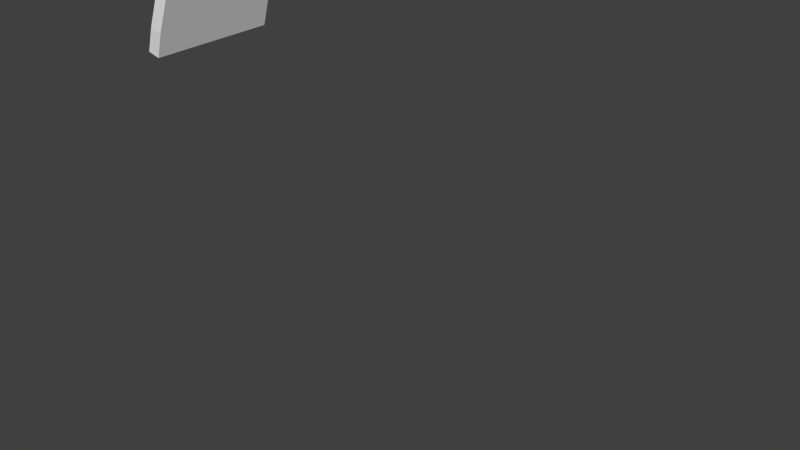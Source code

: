 # Source: leg.blend  (saved by Blender 2.75.0; exported with 4.5.12 LTS)
import bpy
from mathutils import Matrix  # noqa: F401  (used for matrix-valued properties, if any)

bpy.ops.wm.read_factory_settings(use_empty=True)
scene = bpy.context.scene
scene.name = 'Scene'

# ---- collections
col_collection_1 = bpy.data.collections.new('Collection 1'); scene.collection.children.link(col_collection_1)

# ---- materials (node trees are filled in below, after node groups)
mat_blinn9sg = bpy.data.materials.new('blinn9SG')
mat_blinn9sg.alpha_threshold = 0.0
mat_blinn9sg.use_transparent_shadow = False
mat_blinn9sg.diffuse_color = (0.6392, 0.3176, 0.01961, 1.0)
mat_blinn9sg.roughness = 0.5
mat_blinn6sg = bpy.data.materials.new('blinn6SG')
mat_blinn6sg.alpha_threshold = 0.0
mat_blinn6sg.use_transparent_shadow = False
mat_blinn6sg.diffuse_color = (0.04706, 0.04706, 0.04706, 1.0)
mat_blinn6sg.roughness = 0.5
mat_initialshadinggr = bpy.data.materials.new('initialShadingGr')
mat_initialshadinggr.alpha_threshold = 0.0
mat_initialshadinggr.use_transparent_shadow = False
mat_initialshadinggr.diffuse_color = (0.498, 0.498, 0.498, 1.0)
mat_initialshadinggr.roughness = 0.5
mat_blinn4sg = bpy.data.materials.new('blinn4SG')
mat_blinn4sg.alpha_threshold = 0.0
mat_blinn4sg.use_transparent_shadow = False
mat_blinn4sg.diffuse_color = (0.749, 0.749, 0.749, 1.0)
mat_blinn4sg.roughness = 0.5
mat_blinn1sg = bpy.data.materials.new('blinn1SG')
mat_blinn1sg.alpha_threshold = 0.0
mat_blinn1sg.use_transparent_shadow = False
mat_blinn1sg.diffuse_color = (0.7686, 0.5294, 0.05882, 1.0)
mat_blinn1sg.roughness = 0.5

# ---- material node trees

# ---- world
world_world = bpy.data.worlds.new('World'); scene.world = world_world
world_world.color = (0.05088, 0.05088, 0.05088)
world_world.use_sun_shadow = False
world_world.sun_shadow_jitter_overblur = 0.0
world_world.cycles.sampling_method = 'MANUAL'
world_world.cycles.sample_map_resolution = 256

# ---- meshes
me_cube_003 = bpy.data.meshes.new('Cube.003')
me_cube_003.from_pydata([(61.0, -3.811, -2.972), (62.21, -1.081, -1.437), (61.0, 3.811, -2.972), (62.21, 1.081, -1.437), (68.62, -3.811, -2.972), (67.41, -1.081, -1.437), (68.62, 3.811, -2.972), (67.41, 1.081, -1.437), (62.21, 2.805, -1.437), (67.41, 2.805, -1.437), (68.62, 6.965, -2.972), (61.0, 6.965, -2.972), (67.41, -2.805, -1.437), (62.21, -2.805, -1.437), (61.0, -6.965, -2.972), (68.62, -6.965, -2.972), (62.21, 1.081, 1.238), (67.41, 1.081, 1.238), (67.41, -1.081, 1.238), (62.21, -1.081, 1.238), (67.41, 2.805, 1.238), (62.21, 2.805, 1.238), (62.21, -2.805, 1.238), (67.41, -2.805, 1.238), (49.48, 2.284, -3.093), (49.48, 2.284, -3.093), (50.86, 6.853, -3.158), (53.59, 10.77, -3.219), (55.37, 12.36, -3.247), (59.58, 14.62, -3.291), (64.28, 15.46, -3.317), (69.01, 14.82, -3.325), (73.3, 12.74, -3.311), (76.75, 9.439, -3.279), (79.01, 5.234, -3.231), (79.85, 0.5377, -3.171), (79.72, -1.852, -3.139), (78.34, -6.42, -3.074), (75.61, -10.34, -3.013), (71.81, -13.22, -2.962), (69.62, -14.19, -2.942), (64.92, -15.03, -2.915), (60.19, -14.38, -2.908), (55.89, -12.31, -2.921), (52.45, -9.006, -2.953), (50.19, -4.801, -3.001), (49.35, -0.1049, -3.061), (49.53, 2.271, -3.619), (55.4, 12.32, -3.772), (59.59, 14.57, -3.816), (64.28, 15.41, -3.843), (68.99, 14.77, -3.85), (73.28, 12.7, -3.837), (76.71, 9.404, -3.805), (78.96, 5.211, -3.757), (79.8, 0.5297, -3.697), (79.67, -1.852, -3.665), (79.16, -4.183, -3.633), (78.29, -6.407, -3.6), (77.09, -8.467, -3.569), (75.58, -10.31, -3.539), (60.2, -14.35, -3.434), (55.92, -12.28, -3.448), (52.48, -8.985, -3.48), (50.23, -4.793, -3.528), (49.63, -2.485, -3.556), (49.39, -0.1109, -3.587), (49.67, 2.245, -4.142), (50.17, 4.555, -4.175), (51.03, 6.757, -4.207), (52.22, 8.798, -4.238), (53.72, 10.63, -4.267), (55.48, 12.2, -4.294), (76.6, 9.312, -4.326), (78.83, 5.158, -4.279), (76.97, -8.393, -4.092), (75.47, -10.22, -4.063), (73.71, -11.8, -4.036), (71.72, -13.07, -4.013), (69.55, -14.02, -3.993), (64.91, -14.86, -3.966), (60.24, -14.22, -3.959), (49.9, 2.207, -4.659), (49.9, 2.207, -4.659), (50.39, 4.48, -4.691), (52.41, 8.658, -4.753), (55.62, 12.01, -4.808), (59.71, 14.2, -4.851), (64.28, 15.02, -4.877), (68.88, 14.39, -4.884), (73.06, 12.37, -4.871), (76.41, 9.163, -4.84), (77.67, 7.205, -4.818), (78.6, 5.075, -4.793), (79.19, 2.824, -4.765), (79.43, 0.508, -4.735), (79.29, -1.815, -4.704), (78.8, -4.089, -4.672), (77.95, -6.257, -4.641), (76.78, -8.267, -4.61), (75.3, -10.07, -4.581), (73.57, -11.62, -4.555), (71.61, -12.87, -4.532), (69.48, -13.81, -4.512), (60.31, -14.0, -4.479), (56.13, -11.98, -4.492), (54.33, -10.51, -4.505), (52.78, -8.772, -4.523), (51.52, -6.814, -4.545), (50.58, -4.683, -4.57), (49.99, -2.432, -4.598), (50.7, 4.38, -5.197), (51.53, 6.5, -5.228), (52.68, 8.466, -5.258), (55.82, 11.74, -5.312), (57.73, 12.97, -5.335), (70.91, 13.25, -5.383), (72.87, 12.1, -5.374), (76.15, 8.96, -5.343), (77.38, 7.045, -5.322), (77.66, -6.123, -5.148), (76.51, -8.088, -5.118), (75.07, -9.85, -5.09), (73.37, -11.36, -5.064), (71.45, -12.59, -5.042), (69.37, -13.51, -5.022), (67.16, -14.09, -5.007), (64.9, -14.31, -4.997), (62.63, -14.18, -4.991), (60.4, -13.7, -4.99), (56.31, -11.72, -5.003), (54.55, -10.28, -5.016), (50.63, 2.093, -5.661), (50.63, 2.093, -5.661), (51.9, 6.314, -5.721), (53.01, 8.223, -5.75), (56.07, 11.41, -5.803), (57.93, 12.6, -5.825), (59.95, 13.49, -5.843), (64.29, 14.27, -5.868), (68.66, 13.67, -5.875), (70.72, 12.87, -5.871), (72.63, 11.75, -5.863), (75.82, 8.703, -5.833), (77.01, 6.842, -5.812), (78.46, 2.679, -5.762), (78.56, -1.728, -5.704), (77.28, -5.949, -5.643), (71.25, -12.24, -5.54), (67.09, -13.69, -5.507), (60.52, -13.31, -5.49), (56.55, -11.39, -5.502), (54.84, -9.989, -5.515), (52.17, -6.478, -5.552), (50.72, -2.315, -5.603), (53.43, 7.93, -6.226), (70.5, 12.41, -6.343), (72.35, 11.34, -6.334), (75.42, 8.393, -6.306), (76.57, 6.599, -6.286), (75.75, -7.578, -6.095), (72.81, -10.65, -6.044), (71.01, -11.8, -6.023), (62.75, -13.29, -5.976), (60.66, -12.83, -5.975), (56.83, -10.98, -5.986), (55.18, -9.633, -5.999), (51.7, 1.933, -6.6), (51.7, 1.933, -6.6), (52.87, 5.828, -6.656), (53.9, 7.59, -6.683), (56.72, 10.53, -6.731), (58.44, 11.63, -6.751), (60.31, 12.45, -6.768), (62.28, 12.97, -6.782), (64.31, 13.17, -6.791), (68.35, 12.62, -6.798), (70.25, 11.88, -6.794), (72.01, 10.85, -6.786), (74.95, 8.034, -6.759), (77.39, 2.474, -6.693), (77.48, -1.593, -6.639), (76.3, -5.489, -6.584), (75.27, -7.251, -6.557), (72.45, -10.19, -6.509), (70.74, -11.29, -6.488), (68.87, -12.11, -6.471), (66.89, -12.63, -6.458), (62.82, -12.71, -6.443), (60.83, -12.28, -6.442), (57.16, -10.51, -6.453), (55.59, -9.217, -6.465), (54.23, -7.694, -6.481), (53.12, -5.977, -6.5), (51.78, -2.135, -6.546), (53.47, 5.533, -7.092), (54.45, 7.205, -7.117), (57.12, 9.992, -7.163), (58.75, 11.04, -7.182), (74.42, 7.625, -7.189), (75.46, 5.996, -7.171), (75.7, -5.205, -7.023), (74.72, -6.877, -6.998), (62.53, 11.57, -7.616), (67.94, 11.26, -7.63), (69.63, 10.6, -7.626), (74.81, 5.64, -7.578), (76.0, 2.214, -7.536), (76.18, 0.4029, -7.513), (70.07, -10.06, -7.354), (68.4, -10.79, -7.338), (63.01, -11.33, -7.313), (56.56, -8.213, -7.333), (55.34, -6.854, -7.347), (53.17, -1.897, -7.406), (54.87, 4.846, -7.887), (55.72, 6.307, -7.91), (58.06, 8.743, -7.95), (59.48, 9.657, -7.967), (69.28, 9.864, -8.002), (70.74, 9.01, -7.996), (73.18, 6.675, -7.973), (74.09, 5.251, -7.957), (74.3, -4.539, -7.828), (73.44, -6.0, -7.806), (69.68, -9.35, -7.749), (63.12, -10.53, -7.711), (61.47, -10.17, -7.71), (57.12, -7.631, -7.729), (54.77, 1.492, -8.2), (54.77, 1.492, -8.2), (55.66, 4.459, -8.242), (59.9, 8.878, -8.315), (62.83, 9.897, -8.339), (70.24, 8.283, -8.342), (72.47, 6.138, -8.321), (74.49, 0.3574, -8.251), (73.5, -4.161, -8.188), (54.83, -1.607, -8.159), (60.34, 8.045, -8.632), (68.48, 8.216, -8.661), (69.7, 7.506, -8.656), (71.95, -4.971, -8.498), (71.05, -6.06, -8.48), (63.37, -8.738, -8.419), (58.38, -6.327, -8.434), (60.81, 7.163, -8.914), (68.05, 7.316, -8.94), (71.61, 3.907, -8.907), (70.33, -5.374, -8.78), (68.35, -6.882, -8.753), (63.5, -7.755, -8.725), (70.27, -3.814, -9.057), (69.58, -4.655, -9.044), (59.79, -4.861, -9.008), (59.06, -4.05, -9.017), (69.23, 3.664, -9.374), (69.72, 2.893, -9.365), (69.84, -2.405, -9.295), (69.37, -3.196, -9.283), (59.93, -3.395, -9.249), (59.43, -2.625, -9.257), (61.05, 0.6126, -9.631), (67.41, 2.283, -9.674), (68.11, -0.3529, -9.642), (67.78, -1.419, -9.627), (61.44, -1.553, -9.604), (62.21, 0.452, -9.735), (66.94, -0.195, -9.743), (66.73, -0.9097, -9.733), (63.43, 0.4734, -9.802), (63.5, 0.6484, -9.804), (63.59, 0.8105, -9.807), (63.71, 0.9558, -9.809), (63.85, 1.081, -9.811), (64.01, 1.182, -9.813), (64.18, 1.258, -9.815), (64.36, 1.305, -9.816), (64.55, 1.324, -9.817), (64.74, 1.313, -9.817), (64.92, 1.273, -9.817), (65.1, 1.205, -9.817), (65.26, 1.11, -9.816), (65.41, 0.9915, -9.815), (65.53, 0.8513, -9.814), (65.63, 0.6933, -9.812), (65.71, 0.5214, -9.81), (65.75, 0.3397, -9.808), (65.77, 0.1529, -9.805), (65.76, -0.03456, -9.803), (65.72, -0.218, -9.8), (65.65, -0.393, -9.798), (65.56, -0.5551, -9.795), (65.44, -0.7005, -9.793), (65.3, -0.8254, -9.791), (65.14, -0.9269, -9.789), (64.97, -1.002, -9.787), (64.79, -1.05, -9.786), (64.6, -1.069, -9.785), (64.41, -1.058, -9.785), (64.23, -1.018, -9.785), (64.06, -0.9497, -9.785), (63.89, -0.855, -9.786), (63.75, -0.7361, -9.787), (63.62, -0.5959, -9.788), (63.52, -0.4379, -9.79), (63.45, -0.266, -9.792), (63.4, -0.08435, -9.794), (63.38, 0.1025, -9.797), (64.58, 0.1274, -9.822), (64.58, 0.1274, -9.822), (64.58, 0.1274, -9.822), (64.58, 0.1274, -9.822), (64.58, 0.1274, -9.822), (64.58, 0.1274, -9.822), (64.58, 0.1274, -9.822), (64.58, 0.1274, -9.822), (64.58, 0.1274, -9.822), (64.58, 0.1274, -9.822), (64.58, 0.1274, -9.822), (64.58, 0.1274, -9.822), (64.58, 0.1274, -9.822), (64.58, 0.1274, -9.822), (64.58, 0.1274, -9.822), (64.58, 0.1274, -9.822), (64.58, 0.1274, -9.822), (64.58, 0.1274, -9.822), (64.58, 0.1274, -9.822), (64.58, 0.1274, -9.822), (64.58, 0.1274, -9.822), (64.58, 0.1274, -9.822), (64.58, 0.1274, -9.822), (64.58, 0.1274, -9.822), (64.58, 0.1274, -9.822), (64.58, 0.1274, -9.822), (64.58, 0.1274, -9.822), (64.58, 0.1274, -9.822), (64.58, 0.1274, -9.822), (64.58, 0.1274, -9.822), (64.58, 0.1274, -9.822), (64.58, 0.1274, -9.822), (64.58, 0.1274, -9.822), (64.58, 0.1274, -9.822), (64.58, 0.1274, -9.822), (64.58, 0.1274, -9.822), (64.58, 0.1274, -9.822), (64.58, 0.1274, -9.822), (64.58, 0.1274, -9.822), (64.58, 0.1274, -9.822), (57.48, 13.49, -3.269), (52.22, 8.812, -3.189), (54.48, 11.57, -3.233), (75.03, 11.09, -3.295), (71.16, 13.78, -3.318), (61.93, 15.04, -3.304), (66.64, 15.14, -3.321), (62.56, -14.71, -2.911), (49.41, 1.09, -3.077), (67.27, -14.61, -2.928), (70.72, -13.71, -2.952), (73.71, -11.78, -2.987), (77.88, 7.337, -3.255), (79.43, 2.886, -3.201), (76.97, -8.379, -3.044), (79.78, -0.657, -3.155), (79.03, -4.136, -3.107), (58.04, -13.35, -2.914), (54.17, -10.66, -2.937), (49.77, -2.453, -3.031), (51.32, -6.904, -2.977), (50.17, 4.569, -3.126), (61.0, 0.1409, -2.972), (68.62, 0.3015, -2.972), (62.21, 0.1707, -1.437), (67.41, 0.2803, -1.437), (64.6, 0.2164, -3.116)], [], [(373, 3, 2, 371), (19, 22, 23, 18), (7, 374, 372, 6), (17, 20, 21, 16), (0, 371, 372, 4), (374, 7, 3, 373), (8, 9, 10, 11), (5, 1, 19, 18), (6, 10, 9, 7), (2, 11, 10, 6), (3, 8, 11, 2), (12, 13, 14, 15), (9, 8, 21, 20), (0, 14, 13, 1), (4, 15, 14, 0), (5, 12, 15, 4), (8, 3, 16, 21), (3, 7, 17, 16), (1, 13, 22, 19), (13, 12, 23, 22), (7, 9, 20, 17), (12, 5, 18, 23), (179, 178, 157, 142, 143, 158), (119, 92, 93, 94, 145, 144), (110, 65, 66, 47, 82), (122, 121, 120, 98, 99, 100), (49, 48, 28, 349, 29), (246, 247, 256, 263, 264, 268, 269, 291, 327, 290, 328, 289, 329, 288, 330, 287, 331, 286, 332, 285, 333, 284, 334, 283, 335, 282, 336, 281, 337, 280, 338, 279, 339, 278, 340, 277, 341, 276, 342, 275, 343, 274, 344, 273, 345, 272, 346, 271, 347, 270, 348, 267), (221, 235, 234, 220, 178, 179, 199, 200, 206, 222), (74, 54, 55, 95, 94, 93), (121, 122, 123, 161, 184, 183, 160), (64, 63, 44, 369, 45), (217, 218, 232, 239, 231, 215, 216, 196, 170, 171, 197), (40, 358, 41, 80, 79), (143, 118, 119, 144, 159, 158), (57, 58, 59, 75, 99, 98, 97), (87, 138, 137, 115, 114, 86), (57, 56, 36, 365, 37, 58), (55, 54, 34, 362, 35), (52, 53, 73, 91, 90), (231, 239, 246, 267, 230), (241, 234, 235, 248, 257, 256, 247, 240), (225, 209, 210, 211, 226, 244, 251, 250), (67, 25, 26, 69, 68), (213, 192, 193, 194, 214), (133, 134, 155, 170, 196, 195, 169, 168), (180, 207, 206, 200, 199, 179, 158, 159, 144, 145), (96, 97, 98, 120, 147, 146), (49, 29, 354, 30, 50), (190, 189, 164, 150, 151, 165), (173, 138, 139, 175, 174), (134, 112, 113, 135, 155), (173, 172, 198, 197, 171, 136, 114, 115, 137, 138), (51, 52, 90, 89), (59, 58, 37, 363, 38, 60), (251, 244, 245, 254, 255, 260, 261, 266, 262, 309, 308, 310, 307, 311, 306, 312, 305, 313, 304, 314, 303, 315, 302, 316, 301, 317, 300, 318, 299, 319, 298, 320, 297, 321, 296, 322, 295, 323, 294, 324, 293, 325, 292, 326, 291, 269, 268, 264, 265, 258, 259, 252, 253, 249, 250), (227, 226, 211, 210, 186, 187, 188, 163, 164, 189), (60, 38, 360, 39, 78, 77, 76), (203, 233, 232, 218, 217, 197, 198, 172, 173, 174), (181, 182, 201, 223, 237, 236, 208, 207, 180), (88, 89, 140, 139), (154, 110, 82, 132), (138, 87, 88, 139), (166, 165, 151, 130, 131, 152), (50, 30, 355, 31, 51), (171, 170, 155, 135, 136), (53, 33, 361, 34, 54, 74, 73), (65, 64, 45, 368, 46, 66), (175, 176, 204, 203, 174), (213, 212, 228, 190, 165, 166, 191, 192), (168, 169, 195, 196, 216, 215, 231, 230), (153, 193, 192, 191, 166, 152), (109, 64, 65, 110), (55, 56, 57, 97, 96, 95), (194, 193, 153, 154), (207, 208, 236, 248, 235, 221, 222, 206), (176, 177, 156, 157, 178, 220, 219, 205, 204), (113, 85, 86, 114, 136, 135), (229, 238, 214, 194, 167), (107, 63, 64, 109, 108), (153, 108, 109, 110, 154), (124, 123, 122, 100, 101, 102), (167, 194, 154, 132), (134, 133, 83, 84, 111, 112), (52, 51, 31, 353, 32), (148, 124, 102, 103, 125, 126, 149), (103, 79, 80, 127, 126, 125), (123, 124, 148, 162, 161), (180, 145, 146, 181), (102, 101, 77, 78, 79, 103), (84, 68, 69, 70, 85, 113, 112, 111), (72, 48, 49, 87, 86), (203, 204, 205, 219, 220, 234, 241, 240, 247, 246, 239, 232, 233), (86, 85, 70, 71, 72), (236, 237, 223, 224, 242, 243, 249, 253, 252, 259, 258, 265, 264, 263, 256, 257, 248), (47, 66, 46, 357, 24), (131, 106, 107, 108, 153, 152), (49, 50, 88, 87), (84, 83, 67, 68), (71, 27, 351, 28, 48, 72), (101, 100, 99, 75, 76, 77), (117, 90, 91, 118, 143, 142), (81, 61, 62, 105, 104), (79, 78, 39, 359, 40), (41, 356, 42, 61, 81, 80), (80, 81, 104, 129, 128, 127), (146, 147, 160, 183, 202, 201, 182, 181), (53, 52, 32, 352, 33), (187, 186, 185, 162, 148, 149), (128, 129, 150, 164, 163), (160, 147, 120, 121), (140, 89, 90, 117, 116, 141), (210, 209, 225, 184, 161, 162, 185, 186), (94, 95, 96, 146, 145), (105, 62, 63, 107, 106), (91, 73, 74, 93, 92, 119, 118), (76, 75, 59, 60), (69, 26, 350, 27, 71, 70), (190, 228, 245, 244, 226, 227, 189), (61, 42, 366, 43, 62), (88, 50, 51, 89), (242, 224, 223, 201, 202, 183, 184, 225, 250, 249, 243), (245, 228, 212, 213, 214, 238, 229, 262, 266, 261, 260, 255, 254), (56, 55, 35, 364, 36), (151, 150, 129, 104, 105, 106, 131, 130), (149, 126, 127, 128, 163, 188, 187), (140, 176, 175, 139), (63, 62, 43, 367, 44), (141, 116, 117, 142, 157, 156, 177, 176, 140), (30, 375, 35, 362, 34, 361, 33, 352, 32, 353, 31, 355), (375, 46, 368, 45, 369, 44, 367, 43, 366, 42, 356, 41), (1, 373, 371, 0), (371, 2, 6, 372), (5, 374, 373, 1), (374, 5, 4, 372), (28, 351, 27, 350, 26, 370, 24, 357, 46, 375, 30, 354, 29, 349), (35, 375, 41, 358, 40, 359, 39, 360, 38, 363, 37, 365, 36, 364)])
me_cube_003.polygons.foreach_set('material_index', [0, 0, 0, 0, 0, 0, 0, 0, 0, 0, 0, 0, 0, 0, 0, 0, 0, 0, 0, 0, 0, 0, 5, 5, 5, 5, 5, 5, 5, 5, 5, 5, 5, 5, 5, 5, 5, 5, 5, 5, 5, 5, 5, 5, 5, 5, 5, 5, 5, 5, 5, 5, 5, 5, 5, 5, 5, 5, 5, 5, 5, 5, 5, 5, 5, 5, 5, 5, 5, 5, 5, 5, 5, 5, 5, 5, 5, 5, 5, 5, 5, 5, 5, 5, 5, 5, 5, 5, 5, 5, 5, 5, 5, 5, 5, 5, 5, 5, 5, 5, 5, 5, 5, 5, 5, 5, 5, 5, 5, 5, 5, 5, 5, 5, 5, 5, 5, 5, 5, 5, 5, 5, 5, 5, 5, 5, 5, 5, 5, 5, 5, 0, 0, 0, 0, 5, 5])
_uv = me_cube_003.uv_layers.new(name='UVMap')
_uv.uv.foreach_set('vector', [0.5616, 0.4494, 0.5695, 0.4494, 0.5933, 0.4927, 0.5613, 0.4927, 0.7415, 0.881, 0.7415, 0.8689, 0.7782, 0.8689, 0.7782, 0.881, 0.551, 0.4495, 0.558, 0.4495, 0.5578, 0.4928, 0.5272, 0.4928, 0.7784, 0.8693, 0.7784, 0.8819, 0.7405, 0.8819, 0.7405, 0.8693, -0.0372, 1.606, -0.0372, 1.413, 0.3401, 1.405, 0.3401, 1.606, 0.5116, 0.415, 0.5116, 0.3993, 0.6118, 0.3993, 0.6118, 0.4171, 0.5208, 0.4468, 0.6028, 0.4468, 0.6219, 0.4943, 0.5017, 0.4943, 0.7969, 0.7762, 0.7253, 0.7762, 0.7253, 0.813, 0.7969, 0.813, 0.5272, 0.4928, 0.4997, 0.4928, 0.536, 0.4495, 0.551, 0.4495, -0.0372, 1.233, -0.0372, 1.079, 0.3401, 1.079, 0.3401, 1.233, 0.5695, 0.4494, 0.5845, 0.4494, 0.6208, 0.4927, 0.5933, 0.4927, 0.52, 0.4464, 0.602, 0.4464, 0.6211, 0.4938, 0.5009, 0.4938, 0.7972, 0.7751, 0.7254, 0.7751, 0.7254, 0.812, 0.7972, 0.812, 0.5269, 0.4927, 0.4994, 0.4927, 0.5356, 0.4494, 0.5506, 0.4494, 0.3401, 1.606, 0.3401, 1.76, -0.0372, 1.76, -0.0372, 1.606, 0.5698, 0.4495, 0.5849, 0.4495, 0.6211, 0.4928, 0.5936, 0.4928, 0.7879, 0.7789, 0.7453, 0.7789, 0.7453, 0.8451, 0.7879, 0.8451, 0.7254, 0.7761, 0.7972, 0.7761, 0.7972, 0.813, 0.7254, 0.813, 0.7869, 0.7801, 0.7458, 0.7801, 0.7458, 0.8438, 0.7869, 0.8438, 0.7242, 0.7762, 0.7958, 0.7762, 0.7958, 0.813, 0.7242, 0.813, 0.7453, 0.7789, 0.7879, 0.7789, 0.7879, 0.8451, 0.7453, 0.8451, 0.7458, 0.7801, 0.7869, 0.7801, 0.7869, 0.8438, 0.7458, 0.8438, 0.375, 0.675, 0.325, 0.675, 0.325, 0.65, 0.325, 0.625, 0.375, 0.625, 0.375, 0.65, 0.4, 0.6, 0.4, 0.575, 0.425, 0.575, 0.45, 0.575, 0.45, 0.625, 0.4, 0.625, 0.95, 0.575, 0.95, 0.525, 0.975, 0.525, 1.0, 0.525, 1.0, 0.575, 0.6, 0.6, 0.575, 0.6, 0.55, 0.6, 0.55, 0.575, 0.575, 0.575, 0.6, 0.575, 0.175, 0.525, 0.125, 0.525, 0.125, 0.5, 0.15, 0.5, 0.175, 0.5, 0.15, 0.825, 0.3, 0.825, 0.375, 0.875, 0.375, 0.925, 0.5, 0.925, 0.5, 0.95, 0.55, 0.95, 0.55, 0.975, 0.5375, 1.0, 0.525, 0.975, 0.5125, 1.0, 0.5, 0.975, 0.4875, 1.0, 0.475, 0.975, 0.4625, 1.0, 0.45, 0.975, 0.4375, 1.0, 0.425, 0.975, 0.4125, 1.0, 0.4, 0.975, 0.3875, 1.0, 0.375, 0.975, 0.3625, 1.0, 0.35, 0.975, 0.3375, 1.0, 0.325, 0.975, 0.3125, 1.0, 0.3, 0.975, 0.2875, 1.0, 0.275, 0.975, 0.2625, 1.0, 0.25, 0.975, 0.2375, 1.0, 0.225, 0.975, 0.2125, 1.0, 0.2, 0.975, 0.1875, 1.0, 0.175, 0.975, 0.1625, 1.0, 0.15, 0.975, 0.1375, 1.0, 0.125, 0.975, 0.1125, 1.0, 0.1, 0.975, 0.0875, 1.0, 0.075, 0.975, 0.0625, 1.0, 0.05, 0.975, 0.0375, 1.0, 0.025, 0.975, 0.0125, 1.0, 0.0, 0.95, 0.375, 0.75, 0.375, 0.775, 0.325, 0.775, 0.325, 0.75, 0.325, 0.675, 0.375, 0.675, 0.375, 0.7, 0.4, 0.7, 0.4, 0.725, 0.4, 0.75, 0.425, 0.55, 0.425, 0.525, 0.475, 0.525, 0.475, 0.575, 0.45, 0.575, 0.425, 0.575, 0.575, 0.6, 0.6, 0.6, 0.625, 0.6, 0.625, 0.65, 0.625, 0.675, 0.575, 0.675, 0.575, 0.65, 0.925, 0.525, 0.875, 0.525, 0.875, 0.5, 0.9, 0.5, 0.925, 0.5, 0.125, 0.75, 0.15, 0.75, 0.15, 0.775, 0.15, 0.8, 0.05, 0.775, 0.05, 0.75, 0.075, 0.75, 0.075, 0.7, 0.075, 0.675, 0.125, 0.675, 0.125, 0.7, 0.675, 0.5, 0.7, 0.5, 0.725, 0.5, 0.725, 0.55, 0.675, 0.55, 0.375, 0.625, 0.375, 0.6, 0.4, 0.6, 0.4, 0.625, 0.4, 0.65, 0.375, 0.65, 0.525, 0.525, 0.55, 0.525, 0.575, 0.525, 0.575, 0.55, 0.575, 0.575, 0.55, 0.575, 0.525, 0.575, 0.175, 0.575, 0.175, 0.625, 0.15, 0.625, 0.15, 0.6, 0.125, 0.6, 0.125, 0.575, 0.525, 0.525, 0.5, 0.525, 0.5, 0.5, 0.525, 0.5, 0.55, 0.5, 0.55, 0.525, 0.475, 0.525, 0.425, 0.525, 0.425, 0.5, 0.45, 0.5, 0.475, 0.5, 0.325, 0.525, 0.375, 0.525, 0.375, 0.55, 0.375, 0.575, 0.325, 0.575, 0.05, 0.775, 0.15, 0.8, 0.15, 0.825, 0.0, 0.95, 0.0, 0.775, 0.325, 0.8, 0.325, 0.775, 0.375, 0.775, 0.4, 0.825, 0.4, 0.875, 0.375, 0.875, 0.3, 0.825, 0.3, 0.8, 0.65, 0.75, 0.65, 0.725, 0.675, 0.725, 0.75, 0.725, 0.75, 0.75, 0.75, 0.8, 0.75, 0.825, 0.65, 0.825, 0.0, 0.55, 0.0, 0.5, 0.05, 0.5, 0.05, 0.55, 0.025, 0.55, 0.875, 0.725, 0.875, 0.675, 0.9, 0.675, 0.95, 0.675, 0.95, 0.725, 0.0, 0.625, 0.05, 0.625, 0.075, 0.65, 0.075, 0.675, 0.075, 0.7, 0.05, 0.7, 0.05, 0.675, 0.0, 0.675, 0.45, 0.675, 0.45, 0.725, 0.4, 0.725, 0.4, 0.7, 0.375, 0.7, 0.375, 0.675, 0.375, 0.65, 0.4, 0.65, 0.4, 0.625, 0.45, 0.625, 0.5, 0.575, 0.525, 0.575, 0.55, 0.575, 0.55, 0.6, 0.55, 0.625, 0.5, 0.625, 0.175, 0.525, 0.175, 0.5, 0.2, 0.5, 0.225, 0.5, 0.225, 0.525, 0.825, 0.675, 0.775, 0.675, 0.775, 0.65, 0.775, 0.625, 0.825, 0.625, 0.825, 0.65, 0.175, 0.675, 0.175, 0.625, 0.225, 0.625, 0.225, 0.675, 0.2, 0.675, 0.05, 0.625, 0.05, 0.6, 0.075, 0.6, 0.075, 0.625, 0.075, 0.65, 0.175, 0.675, 0.15, 0.675, 0.15, 0.7, 0.125, 0.7, 0.125, 0.675, 0.125, 0.625, 0.125, 0.6, 0.15, 0.6, 0.15, 0.625, 0.175, 0.625, 0.275, 0.525, 0.325, 0.525, 0.325, 0.575, 0.275, 0.575, 0.575, 0.525, 0.55, 0.525, 0.55, 0.5, 0.575, 0.5, 0.6, 0.5, 0.6, 0.525, 0.75, 0.825, 0.75, 0.8, 0.85, 0.8, 0.85, 0.85, 0.875, 0.85, 0.875, 0.875, 0.9, 0.875, 0.9, 0.925, 1.0, 0.925, 0.9875, 1.0, 0.975, 0.975, 0.9625, 1.0, 0.95, 0.975, 0.9375, 1.0, 0.925, 0.975, 0.9125, 1.0, 0.9, 0.975, 0.8875, 1.0, 0.875, 0.975, 0.8625, 1.0, 0.85, 0.975, 0.8375, 1.0, 0.825, 0.975, 0.8125, 1.0, 0.8, 0.975, 0.7875, 1.0, 0.775, 0.975, 0.7625, 1.0, 0.75, 0.975, 0.7375, 1.0, 0.725, 0.975, 0.7125, 1.0, 0.7, 0.975, 0.6875, 1.0, 0.675, 0.975, 0.6625, 1.0, 0.65, 0.975, 0.6375, 1.0, 0.625, 0.975, 0.6125, 1.0, 0.6, 0.975, 0.5875, 1.0, 0.575, 0.975, 0.5625, 1.0, 0.55, 0.975, 0.55, 0.95, 0.5, 0.95, 0.5, 0.925, 0.55, 0.925, 0.55, 0.875, 0.575, 0.875, 0.575, 0.85, 0.6, 0.85, 0.6, 0.825, 0.65, 0.825, 0.775, 0.75, 0.75, 0.75, 0.75, 0.725, 0.675, 0.725, 0.675, 0.675, 0.7, 0.675, 0.75, 0.675, 0.75, 0.65, 0.775, 0.65, 0.775, 0.675, 0.6, 0.525, 0.6, 0.5, 0.625, 0.5, 0.65, 0.5, 0.65, 0.55, 0.625, 0.55, 0.6, 0.55, 0.2, 0.725, 0.2, 0.775, 0.15, 0.775, 0.15, 0.75, 0.125, 0.75, 0.125, 0.7, 0.15, 0.7, 0.15, 0.675, 0.175, 0.675, 0.2, 0.675, 0.5, 0.675, 0.55, 0.675, 0.55, 0.7, 0.55, 0.75, 0.55, 0.775, 0.475, 0.775, 0.475, 0.725, 0.45, 0.725, 0.45, 0.675, 0.225, 0.575, 0.275, 0.575, 0.275, 0.625, 0.225, 0.625, 0.95, 0.625, 0.95, 0.575, 1.0, 0.575, 1.0, 0.625, 0.175, 0.625, 0.175, 0.575, 0.225, 0.575, 0.225, 0.625, 0.85, 0.65, 0.825, 0.65, 0.825, 0.625, 0.825, 0.6, 0.85, 0.6, 0.85, 0.625, 0.225, 0.525, 0.225, 0.5, 0.25, 0.5, 0.275, 0.5, 0.275, 0.525, 0.125, 0.675, 0.075, 0.675, 0.075, 0.65, 0.075, 0.625, 0.125, 0.625, 0.375, 0.525, 0.375, 0.5, 0.4, 0.5, 0.425, 0.5, 0.425, 0.525, 0.425, 0.55, 0.375, 0.55, 0.95, 0.525, 0.925, 0.525, 0.925, 0.5, 0.95, 0.5, 0.975, 0.5, 0.975, 0.525, 0.225, 0.675, 0.275, 0.675, 0.275, 0.725, 0.2, 0.725, 0.2, 0.675, 0.875, 0.725, 0.85, 0.725, 0.85, 0.75, 0.825, 0.675, 0.825, 0.65, 0.85, 0.65, 0.85, 0.675, 0.875, 0.675, 0.0, 0.675, 0.05, 0.675, 0.05, 0.7, 0.075, 0.7, 0.075, 0.75, 0.05, 0.75, 0.05, 0.775, 0.0, 0.775, 0.9, 0.625, 0.9, 0.675, 0.875, 0.675, 0.85, 0.675, 0.85, 0.65, 0.85, 0.625, 0.925, 0.575, 0.925, 0.525, 0.95, 0.525, 0.95, 0.575, 0.475, 0.525, 0.5, 0.525, 0.525, 0.525, 0.525, 0.575, 0.5, 0.575, 0.475, 0.575, 0.95, 0.675, 0.9, 0.675, 0.9, 0.625, 0.95, 0.625, 0.45, 0.725, 0.475, 0.725, 0.475, 0.775, 0.4, 0.825, 0.375, 0.775, 0.375, 0.75, 0.4, 0.75, 0.4, 0.725, 0.275, 0.675, 0.3, 0.675, 0.3, 0.65, 0.325, 0.65, 0.325, 0.675, 0.325, 0.75, 0.3, 0.75, 0.3, 0.725, 0.275, 0.725, 0.075, 0.6, 0.075, 0.575, 0.125, 0.575, 0.125, 0.6, 0.125, 0.625, 0.075, 0.625, 1.0, 0.775, 0.95, 0.775, 0.95, 0.725, 0.95, 0.675, 1.0, 0.675, 0.875, 0.575, 0.875, 0.525, 0.925, 0.525, 0.925, 0.575, 0.9, 0.575, 0.9, 0.625, 0.9, 0.575, 0.925, 0.575, 0.95, 0.575, 0.95, 0.625, 0.65, 0.6, 0.625, 0.6, 0.6, 0.6, 0.6, 0.575, 0.625, 0.575, 0.65, 0.575, 1.0, 0.675, 0.95, 0.675, 0.95, 0.625, 1.0, 0.625, 0.05, 0.625, 0.0, 0.625, 0.0, 0.575, 0.025, 0.575, 0.025, 0.6, 0.05, 0.6, 0.325, 0.525, 0.275, 0.525, 0.275, 0.5, 0.3, 0.5, 0.325, 0.5, 0.65, 0.625, 0.65, 0.6, 0.65, 0.575, 0.675, 0.575, 0.675, 0.6, 0.7, 0.6, 0.7, 0.625, 0.675, 0.575, 0.675, 0.55, 0.725, 0.55, 0.725, 0.6, 0.7, 0.6, 0.675, 0.6, 0.625, 0.6, 0.65, 0.6, 0.65, 0.625, 0.65, 0.65, 0.625, 0.65, 0.45, 0.675, 0.45, 0.625, 0.5, 0.625, 0.5, 0.675, 0.65, 0.575, 0.625, 0.575, 0.625, 0.55, 0.65, 0.55, 0.675, 0.55, 0.675, 0.575, 0.025, 0.575, 0.025, 0.55, 0.05, 0.55, 0.075, 0.55, 0.075, 0.575, 0.075, 0.6, 0.05, 0.6, 0.025, 0.6, 0.125, 0.55, 0.125, 0.525, 0.175, 0.525, 0.175, 0.575, 0.125, 0.575, 0.2, 0.725, 0.275, 0.725, 0.3, 0.725, 0.3, 0.75, 0.325, 0.75, 0.325, 0.775, 0.325, 0.8, 0.3, 0.8, 0.3, 0.825, 0.15, 0.825, 0.15, 0.8, 0.15, 0.775, 0.2, 0.775, 0.125, 0.575, 0.075, 0.575, 0.075, 0.55, 0.1, 0.55, 0.125, 0.55, 0.475, 0.775, 0.55, 0.775, 0.55, 0.75, 0.575, 0.75, 0.575, 0.8, 0.6, 0.8, 0.6, 0.825, 0.6, 0.85, 0.575, 0.85, 0.575, 0.875, 0.55, 0.875, 0.55, 0.925, 0.5, 0.925, 0.375, 0.925, 0.375, 0.875, 0.4, 0.875, 0.4, 0.825, 1.0, 0.525, 0.975, 0.525, 0.975, 0.5, 0.9875, 0.5, 1.0, 0.5, 0.85, 0.6, 0.85, 0.575, 0.875, 0.575, 0.9, 0.575, 0.9, 0.625, 0.85, 0.625, 0.175, 0.525, 0.225, 0.525, 0.225, 0.575, 0.175, 0.575, 0.025, 0.575, 0.0, 0.575, 0.0, 0.55, 0.025, 0.55, 0.1, 0.55, 0.1, 0.5, 0.1125, 0.5, 0.125, 0.5, 0.125, 0.525, 0.125, 0.55, 0.625, 0.575, 0.6, 0.575, 0.575, 0.575, 0.575, 0.55, 0.6, 0.55, 0.625, 0.55, 0.325, 0.6, 0.325, 0.575, 0.375, 0.575, 0.375, 0.6, 0.375, 0.625, 0.325, 0.625, 0.775, 0.55, 0.775, 0.525, 0.825, 0.525, 0.825, 0.575, 0.775, 0.575, 0.675, 0.55, 0.65, 0.55, 0.65, 0.5, 0.6625, 0.5, 0.675, 0.5, 0.725, 0.5, 0.75, 0.5, 0.775, 0.5, 0.775, 0.525, 0.775, 0.55, 0.725, 0.55, 0.725, 0.55, 0.775, 0.55, 0.775, 0.575, 0.775, 0.6, 0.75, 0.6, 0.725, 0.6, 0.5, 0.625, 0.55, 0.625, 0.575, 0.65, 0.575, 0.675, 0.575, 0.7, 0.55, 0.7, 0.55, 0.675, 0.5, 0.675, 0.375, 0.525, 0.325, 0.525, 0.325, 0.5, 0.35, 0.5, 0.375, 0.5, 0.7, 0.675, 0.675, 0.675, 0.65, 0.675, 0.65, 0.65, 0.65, 0.625, 0.7, 0.625, 0.75, 0.6, 0.775, 0.6, 0.775, 0.625, 0.775, 0.65, 0.75, 0.65, 0.575, 0.65, 0.55, 0.625, 0.55, 0.6, 0.575, 0.6, 0.275, 0.625, 0.275, 0.575, 0.325, 0.575, 0.325, 0.6, 0.3, 0.6, 0.3, 0.625, 0.675, 0.725, 0.65, 0.725, 0.65, 0.75, 0.625, 0.675, 0.625, 0.65, 0.65, 0.65, 0.65, 0.675, 0.675, 0.675, 0.45, 0.575, 0.475, 0.575, 0.5, 0.575, 0.5, 0.625, 0.45, 0.625, 0.825, 0.575, 0.825, 0.525, 0.875, 0.525, 0.875, 0.575, 0.85, 0.575, 0.375, 0.575, 0.375, 0.55, 0.425, 0.55, 0.425, 0.575, 0.4, 0.575, 0.4, 0.6, 0.375, 0.6, 0.6, 0.55, 0.575, 0.55, 0.575, 0.525, 0.6, 0.525, 0.05, 0.55, 0.05, 0.5, 0.075, 0.5, 0.1, 0.5, 0.1, 0.55, 0.075, 0.55, 0.825, 0.675, 0.85, 0.75, 0.85, 0.8, 0.75, 0.8, 0.75, 0.75, 0.775, 0.75, 0.775, 0.675, 0.775, 0.525, 0.775, 0.5, 0.8, 0.5, 0.825, 0.5, 0.825, 0.525, 0.225, 0.575, 0.225, 0.525, 0.275, 0.525, 0.275, 0.575, 0.575, 0.8, 0.575, 0.75, 0.55, 0.75, 0.55, 0.7, 0.575, 0.7, 0.575, 0.675, 0.625, 0.675, 0.65, 0.75, 0.65, 0.825, 0.6, 0.825, 0.6, 0.8, 0.85, 0.8, 0.85, 0.75, 0.85, 0.725, 0.875, 0.725, 0.95, 0.725, 0.95, 0.775, 1.0, 0.775, 1.0, 0.925, 0.9, 0.925, 0.9, 0.875, 0.875, 0.875, 0.875, 0.85, 0.85, 0.85, 0.5, 0.525, 0.475, 0.525, 0.475, 0.5, 0.4875, 0.5, 0.5, 0.5, 0.825, 0.625, 0.775, 0.625, 0.775, 0.6, 0.775, 0.575, 0.825, 0.575, 0.85, 0.575, 0.85, 0.6, 0.825, 0.6, 0.7, 0.625, 0.7, 0.6, 0.725, 0.6, 0.75, 0.6, 0.75, 0.65, 0.75, 0.675, 0.7, 0.675, 0.275, 0.625, 0.275, 0.675, 0.225, 0.675, 0.225, 0.625, 0.875, 0.525, 0.825, 0.525, 0.825, 0.5, 0.85, 0.5, 0.875, 0.5, 0.3, 0.625, 0.3, 0.6, 0.325, 0.6, 0.325, 0.625, 0.325, 0.65, 0.3, 0.65, 0.3, 0.675, 0.275, 0.675, 0.275, 0.625, 0.2587, 0.2359, 0.4804, 0.01842, 0.6979, 0.2401, 0.6583, 0.2683, 0.6187, 0.2965, 0.5724, 0.311, 0.5261, 0.3256, 0.4775, 0.3251, 0.4289, 0.3247, 0.3828, 0.3092, 0.3368, 0.2937, 0.2978, 0.2648, 0.4801, 0.02019, 0.6976, 0.2419, 0.6581, 0.2701, 0.6185, 0.2982, 0.5722, 0.3128, 0.5258, 0.3274, 0.4772, 0.3269, 0.4287, 0.3264, 0.3826, 0.311, 0.3365, 0.2955, 0.2975, 0.2666, 0.2585, 0.2376, 0.5506, 0.4494, 0.5616, 0.4494, 0.5613, 0.4927, 0.5269, 0.4927, -0.0372, 1.413, -0.0372, 1.233, 0.3401, 1.233, 0.3401, 1.405, 0.5116, 0.4415, 0.5116, 0.415, 0.6118, 0.4171, 0.6118, 0.4415, 0.558, 0.4495, 0.5698, 0.4495, 0.5936, 0.4928, 0.5578, 0.4928, 0.5238, 0.3249, 0.4995, 0.3266, 0.4752, 0.3283, 0.4272, 0.3202, 0.3793, 0.3122, 0.3363, 0.2897, 0.2932, 0.2672, 0.2748, 0.2512, 0.2565, 0.2352, 0.4782, 0.01773, 0.6956, 0.2394, 0.656, 0.2676, 0.6165, 0.2957, 0.5701, 0.3103, 0.2578, 0.2372, 0.4795, 0.01967, 0.697, 0.2413, 0.6574, 0.2695, 0.6178, 0.2977, 0.5952, 0.3068, 0.5726, 0.3159, 0.5245, 0.3231, 0.4765, 0.3302, 0.4286, 0.3222, 0.3807, 0.3141, 0.3376, 0.2916, 0.2945, 0.2692, 0.2762, 0.2532])
me_cube_003.materials.append(None)
me_cube_003.materials.append(mat_blinn9sg)
me_cube_003.materials.append(mat_blinn6sg)
me_cube_003.materials.append(mat_initialshadinggr)
me_cube_003.materials.append(mat_blinn4sg)
me_cube_003.materials.append(mat_blinn1sg)
me_cube_003.use_remesh_preserve_volume = False
me_cube_003.use_remesh_preserve_attributes = False
me_cube_003.use_mirror_vertex_groups = False
me_cube_003.update()
me_cube_002 = bpy.data.meshes.new('Cube.002')
me_cube_002.from_pydata([(63.81, -1.0, -1.0), (63.81, -1.0, 1.0), (63.81, 1.0, -1.0), (63.81, 1.0, 1.0), (65.81, -1.0, -1.0), (65.81, -1.0, 1.0), (65.81, 1.0, -1.0), (65.81, 1.0, 1.0), (63.81, 3.467, 1.0), (65.81, 3.467, 1.0), (65.81, 3.467, -1.0), (63.81, 3.467, -1.0), (65.81, -3.467, 1.0), (63.81, -3.467, 1.0), (63.81, -3.467, -1.0), (65.81, -3.467, -1.0), (63.81, 5.123, 1.0), (65.81, 5.123, 1.0), (65.81, 5.123, -1.0), (63.81, 5.123, -1.0), (65.81, -5.123, 1.0), (63.81, -5.123, 1.0), (63.81, -5.123, -1.0), (65.81, -5.123, -1.0), (3.831, 10.15, 1.0), (3.831, 10.15, -1.0), (35.72, 1.767e-07, -1.0), (3.831, -10.15, -1.0), (3.831, -10.15, 1.0), (35.72, 1.767e-07, 1.0), (7.629e-06, 10.15, 1.0), (7.629e-06, 1.767e-07, 1.0), (7.629e-06, 10.15, -1.0), (7.629e-06, 1.767e-07, -1.0), (7.629e-06, -10.15, -1.0), (7.629e-06, -10.15, 1.0)], [], [(1, 3, 2, 0), (9, 17, 16, 8), (7, 5, 4, 6), (16, 17, 18, 19), (0, 2, 6, 4), (5, 7, 3, 1), (7, 9, 8, 3), (6, 10, 9, 7), (2, 11, 10, 6), (3, 8, 11, 2), (1, 13, 12, 5), (0, 14, 13, 1), (4, 15, 14, 0), (5, 12, 15, 4), (10, 18, 17, 9), (11, 19, 18, 10), (20, 21, 22, 23), (13, 21, 20, 12), (15, 23, 22, 14), (12, 20, 23, 15), (19, 25, 24, 16), (11, 26, 25, 19), (21, 28, 27, 22), (31, 30, 32, 33), (27, 28, 35, 34), (24, 25, 32, 30), (25, 26, 33, 32), (16, 24, 29, 8), (29, 24, 30, 31), (8, 29, 26, 11), (29, 26, 33, 31), (22, 27, 26, 14), (13, 29, 28, 21), (14, 26, 29, 13), (33, 34, 35, 31), (28, 29, 31, 35), (26, 27, 34, 33)])
_uv = me_cube_002.uv_layers.new(name='UVMap')
_uv.uv.foreach_set('vector', [0.1145, 0.4724, 0.1145, 0.4656, 0.1324, 0.4656, 0.1324, 0.4724, 0.1324, 0.3053, 0.1324, 0.2997, 0.1502, 0.2997, 0.1502, 0.3053, 0.1502, 0.2787, 0.1502, 0.2856, 0.1324, 0.2856, 0.1324, 0.2787, 0.1145, 0.4809, 0.1324, 0.4809, 0.1324, 0.4877, 0.1145, 0.4877, 0.1324, 0.3556, 0.1324, 0.3487, 0.1502, 0.3487, 0.1502, 0.3556, 0.1324, 0.3206, 0.1324, 0.3137, 0.1502, 0.3137, 0.1502, 0.3206, 0.1324, 0.3137, 0.1324, 0.3053, 0.1502, 0.3053, 0.1502, 0.3137, 0.1324, 0.2787, 0.1324, 0.2703, 0.1502, 0.2703, 0.1502, 0.2787, 0.1324, 0.3487, 0.1324, 0.3403, 0.1502, 0.3403, 0.1502, 0.3487, 0.1145, 0.4656, 0.1145, 0.4572, 0.1324, 0.4572, 0.1324, 0.4656, 0.1502, 0.3206, 0.1502, 0.329, 0.1324, 0.329, 0.1324, 0.3206, 0.1324, 0.4724, 0.1324, 0.4809, 0.1145, 0.4809, 0.1145, 0.4724, 0.1502, 0.3556, 0.1502, 0.364, 0.1324, 0.364, 0.1324, 0.3556, 0.1502, 0.2856, 0.1502, 0.294, 0.1324, 0.294, 0.1324, 0.2856, 0.1324, 0.2703, 0.1324, 0.2646, 0.1502, 0.2646, 0.1502, 0.2703, 0.1324, 0.3403, 0.1324, 0.3347, 0.1502, 0.3347, 0.1502, 0.3403, 0.06227, 0.4835, 0.08007, 0.4835, 0.08007, 0.4903, 0.06227, 0.4903, 0.1502, 0.329, 0.1502, 0.3347, 0.1324, 0.3347, 0.1324, 0.329, 0.1502, 0.364, 0.1502, 0.3697, 0.1324, 0.3697, 0.1324, 0.364, 0.1502, 0.294, 0.1502, 0.2997, 0.1324, 0.2997, 0.1324, 0.294, 0.09669, 0.2646, 0.09669, 0.4709, 0.07885, 0.4709, 0.07885, 0.2646, 0.1549, 0.2646, 0.1859, 0.3606, 0.06052, 0.4695, 0.1401, 0.2646, 0.07885, 0.2646, 0.07885, 0.4711, 0.061, 0.4711, 0.061, 0.2646, 0.1145, 0.4572, 0.1145, 0.4092, 0.1324, 0.4092, 0.1324, 0.4572, 0.061, 0.4711, 0.07885, 0.4711, 0.07885, 0.4842, 0.061, 0.4842, 0.07885, 0.4709, 0.09669, 0.4709, 0.09669, 0.484, 0.07885, 0.484, 0.06052, 0.4695, 0.1859, 0.3606, 0.1859, 0.4826, 0.06052, 0.4826, 0.1082, 0.2646, 0.1879, 0.4695, 0.06251, 0.3606, 0.09344, 0.2646, 0.06251, 0.3606, 0.1879, 0.4695, 0.1879, 0.4826, 0.06251, 0.4826, 0.1145, 0.3612, 0.1145, 0.2646, 0.1324, 0.2646, 0.1324, 0.3612, 0.1145, 0.3865, 0.09669, 0.3865, 0.09669, 0.2646, 0.1145, 0.2646, 0.108, 0.2655, 0.1876, 0.4704, 0.06227, 0.3615, 0.0932, 0.2655, 0.09616, 0.4843, 0.06523, 0.3884, 0.1906, 0.2794, 0.1109, 0.4843, 0.09669, 0.4829, 0.09669, 0.3865, 0.1145, 0.3865, 0.1145, 0.4829, 0.1324, 0.3612, 0.1324, 0.4092, 0.1145, 0.4092, 0.1145, 0.3612, 0.1906, 0.2794, 0.06523, 0.3884, 0.06523, 0.2663, 0.1906, 0.2663, 0.06227, 0.3615, 0.1876, 0.4704, 0.1876, 0.4835, 0.06227, 0.4835])
me_cube_002.materials.append(None)
me_cube_002.materials.append(mat_blinn9sg)
me_cube_002.materials.append(mat_blinn6sg)
me_cube_002.materials.append(mat_initialshadinggr)
me_cube_002.materials.append(mat_blinn4sg)
me_cube_002.materials.append(mat_blinn1sg)
me_cube_002.use_remesh_preserve_volume = False
me_cube_002.use_remesh_preserve_attributes = False
me_cube_002.use_mirror_vertex_groups = False
me_cube_002.update()
arm_armature = bpy.data.armatures.new('Armature')  # bones are not reproduced

# ---- objects
ob_armature = bpy.data.objects.new('Armature', arm_armature)
ob_hinge = bpy.data.objects.new('hinge', me_cube_003)
ob_leg = bpy.data.objects.new('leg', me_cube_002)

# ---- transforms, parenting, visibility, modifiers, constraints
ob_armature.location = (0.0, 0.0, 0.0)
ob_armature.rotation_euler = (0.0, 0.2618, 0.0)
ob_armature.lineart.crease_threshold = 0.0
ob_hinge.parent = ob_armature
ob_hinge.matrix_parent_inverse = Matrix(((0.9659, 0.0, -0.2588, 0.0), (0.0, 1.0, 0.0, 0.0), (0.2588, 0.0, 0.9659, 0.0), (0.0, 0.0, 0.0, 1.0)))
ob_hinge.location = (0.0, -3.638e-12, 0.0)
ob_hinge.rotation_euler = (0.0, -1.309, 0.0)
ob_hinge.scale = (0.0235, 0.0235, 0.0235)
ob_hinge.lineart.crease_threshold = 0.0
_vg = ob_hinge.vertex_groups.new(name='LegBone')
for _i, _w in zip([0, 1, 2, 3, 4, 5, 6, 7, 8, 9, 10, 11, 12, 13, 14, 15, 16, 17, 18, 19, 20, 21, 22, 23, 24, 25, 26, 27, 28, 29, 30, 31, 32, 33, 34, 35, 36, 37, 38, 39, 40, 41, 42, 43, 44, 45, 46, 47, 48, 49, 50, 51, 52, 53, 54, 55, 56, 57, 58, 59, 60, 61, 62, 63, 64, 65, 66, 67, 68, 69, 70, 71, 72, 73, 74, 75, 76, 77, 78, 79, 80, 81, 82, 83, 84, 85, 86, 87, 88, 89, 90, 91, 92, 93, 94, 95, 96, 97, 98, 99, 100, 101, 102, 103, 104, 105, 106, 107, 108, 109, 110, 111, 112, 113, 114, 115, 116, 117, 118, 119, 120, 121, 122, 123, 124, 125, 126, 127, 128, 129, 130, 131, 132, 133, 134, 135, 136, 137, 138, 139, 140, 141, 142, 143, 144, 145, 146, 147, 148, 149, 150, 151, 152, 153, 154, 155, 156, 157, 158, 159, 160, 161, 162, 163, 164, 165, 166, 167, 168, 169, 170, 171, 172, 173, 174, 175, 176, 177, 178, 179, 180, 181, 182, 183, 184, 185, 186, 187, 188, 189, 190, 191, 192, 193, 194, 195, 196, 197, 198, 199, 200, 201, 202, 203, 204, 205, 206, 207, 208, 209, 210, 211, 212, 213, 214, 215, 216, 217, 218, 219, 220, 221, 222, 223, 224, 225, 226, 227, 228, 229, 230, 231, 232, 233, 234, 235, 236, 237, 238, 239, 240, 241, 242, 243, 244, 245, 246, 247, 248, 249, 250, 251, 252, 253, 254, 255, 256, 257, 258, 259, 260, 261, 262, 263, 264, 265, 266, 267, 268, 269, 270, 271, 272, 273, 274, 275, 276, 277, 278, 279, 280, 281, 282, 283, 284, 285, 286, 287, 288, 289, 290, 291, 292, 293, 294, 295, 296, 297, 298, 299, 300, 301, 302, 303, 304, 305, 306, 307, 308, 309, 310, 311, 312, 313, 314, 315, 316, 317, 318, 319, 320, 321, 322, 323, 324, 325, 326, 327, 328, 329, 330, 331, 332, 333, 334, 335, 336, 337, 338, 339, 340, 341, 342, 343, 344, 345, 346, 347, 348, 349, 350, 351, 352, 353, 354, 355, 356, 357, 358, 359, 360, 361, 362, 363, 364, 365, 366, 367, 368, 369, 370, 371, 372, 373, 374, 375], [0.4748, 0.5359, 0.495, 0.531, 0.361, 0.3211, 0.3825, 0.3334, 0.5315, 0.3562, 0.3931, 0.4892, 0.3268, 0.4957, 0.4635, 0.3701, 0.6076, 0.2248, 0.173, 0.7267, 0.2222, 0.7219, 0.5924, 0.163, 0.7714, 0.9062, 0.7313, 0.6551, 0.6146, 0.5329, 0.4511, 0.3686, 0.2975, 0.2416, 0.2077, 0.2019, 0.2112, 0.2416, 0.295, 0.3664, 0.408, 0.5005, 0.592, 0.6762, 0.7466, 0.7918, 0.7927, 0.796, 0.6147, 0.533, 0.4514, 0.3664, 0.2921, 0.2348, 0.2013, 0.1914, 0.2056, 0.2182, 0.2355, 0.2625, 0.2882, 0.595, 0.6812, 0.7555, 0.8052, 0.8115, 0.8026, 0.875, 0.8181, 0.7532, 0.7019, 0.6582, 0.6146, 0.2294, 0.1956, 0.2577, 0.2818, 0.3197, 0.3601, 0.3997, 0.5012, 0.5972, 0.8146, 0.8627, 0.813, 0.706, 0.6143, 0.5331, 0.452, 0.3668, 0.2846, 0.2246, 0.2089, 0.1915, 0.1843, 0.1808, 0.1846, 0.2068, 0.2253, 0.2529, 0.2763, 0.3145, 0.3575, 0.3989, 0.6002, 0.6889, 0.7369, 0.773, 0.8041, 0.8169, 0.8311, 0.8106, 0.7599, 0.7106, 0.6142, 0.5738, 0.3245, 0.2819, 0.221, 0.2059, 0.2223, 0.2479, 0.2714, 0.3085, 0.3547, 0.3993, 0.4506, 0.5015, 0.5526, 0.6024, 0.6983, 0.7454, 0.8354, 0.8525, 0.7602, 0.7156, 0.6157, 0.5734, 0.5325, 0.453, 0.3689, 0.3229, 0.2804, 0.2181, 0.2028, 0.1721, 0.1724, 0.2183, 0.3535, 0.4519, 0.6065, 0.7071, 0.752, 0.8174, 0.8522, 0.7151, 0.3239, 0.2801, 0.2172, 0.1999, 0.2397, 0.3003, 0.3516, 0.5549, 0.6095, 0.7125, 0.7575, 0.8486, 0.8365, 0.7575, 0.7122, 0.615, 0.5724, 0.5322, 0.493, 0.4541, 0.3727, 0.327, 0.2844, 0.2172, 0.168, 0.1702, 0.2156, 0.2381, 0.3027, 0.352, 0.4056, 0.4542, 0.5538, 0.609, 0.7152, 0.759, 0.7953, 0.8191, 0.8615, 0.7553, 0.7103, 0.6123, 0.5713, 0.2202, 0.2018, 0.2133, 0.2362, 0.4931, 0.3808, 0.3417, 0.2067, 0.1745, 0.1749, 0.3654, 0.4119, 0.5525, 0.7552, 0.7924, 0.8482, 0.7532, 0.7049, 0.6098, 0.5669, 0.3515, 0.3094, 0.2374, 0.2168, 0.2234, 0.2438, 0.3715, 0.5511, 0.5988, 0.7499, 0.8326, 0.7827, 0.7473, 0.5623, 0.4924, 0.3162, 0.2491, 0.1976, 0.228, 0.835, 0.5562, 0.3761, 0.3372, 0.2785, 0.3114, 0.5468, 0.7089, 0.5394, 0.3922, 0.276, 0.3295, 0.3951, 0.5427, 0.3307, 0.3561, 0.666, 0.688, 0.3617, 0.3463, 0.3538, 0.3687, 0.6661, 0.6774, 0.5713, 0.4263, 0.4129, 0.4343, 0.6362, 0.4722, 0.4537, 0.4814, 0.7262, 0.6326, 0.5581, 0.5535, 0.5483, 0.5427, 0.5366, 0.5301, 0.5236, 0.517, 0.5107, 0.5048, 0.4994, 0.4947, 0.4908, 0.4878, 0.4858, 0.4848, 0.4847, 0.4854, 0.4869, 0.4885, 0.4985, 0.5129, 0.5264, 0.5386, 0.5494, 0.5587, 0.5665, 0.5772, 0.5881, 0.5989, 0.6092, 0.6189, 0.6276, 0.6352, 0.6415, 0.6466, 0.6505, 0.689, 0.6486, 0.6441, 0.6384, 0.6314, 0.6232, 0.614, 0.604, 0.5935, 0.5827, 0.5719, 0.5626, 0.554, 0.544, 0.5325, 0.5197, 0.5058, 0.4922, 0.4877, 0.4862, 0.485, 0.4847, 0.4853, 0.4868, 0.4893, 0.4927, 0.497, 0.5021, 0.5077, 0.5139, 0.5203, 0.5269, 0.5333, 0.5396, 0.5455, 0.5509, 0.5558, 0.5953, 0.6793, 0.9632, 0.5738, 0.6932, 0.6348, 0.2695, 0.3331, 0.492, 0.4099, 0.5462, 0.7821, 0.4542, 0.3872, 0.3307, 0.2247, 0.2048, 0.2683, 0.2066, 0.2264, 0.6341, 0.7114, 0.7923, 0.7692, 0.7514, 0.4852, 0.3726, 0.5331, 0.3289, 0.4973]): _vg.add([_i], _w, 'REPLACE')
_vg = ob_hinge.vertex_groups.new(name='Bone')
for _i, _w in zip([0, 1, 2, 3, 4, 5, 6, 7, 8, 9, 10, 11, 12, 13, 14, 15, 16, 17, 18, 19, 20, 21, 22, 23, 24, 25, 26, 27, 28, 29, 30, 31, 32, 33, 34, 35, 36, 37, 38, 39, 40, 41, 42, 43, 44, 45, 46, 47, 48, 49, 50, 51, 52, 53, 54, 55, 56, 57, 58, 59, 60, 61, 62, 63, 64, 65, 66, 67, 68, 69, 70, 71, 72, 73, 74, 75, 76, 77, 78, 79, 80, 81, 82, 83, 84, 85, 86, 87, 88, 89, 90, 91, 92, 93, 94, 95, 96, 97, 98, 99, 100, 101, 102, 103, 104, 105, 106, 107, 108, 109, 110, 111, 112, 113, 114, 115, 116, 117, 118, 119, 120, 121, 122, 123, 124, 125, 126, 127, 128, 129, 130, 131, 132, 133, 134, 135, 136, 137, 138, 139, 140, 141, 142, 143, 144, 145, 146, 147, 148, 149, 150, 151, 152, 153, 154, 155, 156, 157, 158, 159, 160, 161, 162, 163, 164, 165, 166, 167, 168, 169, 170, 171, 172, 173, 174, 175, 176, 177, 178, 179, 180, 181, 182, 183, 184, 185, 186, 187, 188, 189, 190, 191, 192, 193, 194, 195, 196, 197, 198, 199, 200, 201, 202, 203, 204, 205, 206, 207, 208, 209, 210, 211, 212, 213, 214, 215, 216, 217, 218, 219, 220, 221, 222, 223, 224, 225, 226, 227, 228, 229, 230, 231, 232, 233, 234, 235, 236, 237, 238, 239, 240, 241, 242, 243, 244, 245, 246, 247, 248, 249, 250, 251, 252, 253, 254, 255, 256, 257, 258, 259, 260, 261, 262, 263, 264, 265, 266, 267, 268, 269, 270, 271, 272, 273, 274, 275, 276, 277, 278, 279, 280, 281, 282, 283, 284, 285, 286, 287, 288, 289, 290, 291, 292, 293, 294, 295, 296, 297, 298, 299, 300, 301, 302, 303, 304, 305, 306, 307, 308, 309, 310, 311, 312, 313, 314, 315, 316, 317, 318, 319, 320, 321, 322, 323, 324, 325, 326, 327, 328, 329, 330, 331, 332, 333, 334, 335, 336, 337, 338, 339, 340, 341, 342, 343, 344, 345, 346, 347, 348, 349, 350, 351, 352, 353, 354, 355, 356, 357, 358, 359, 360, 361, 362, 363, 364, 365, 366, 367, 368, 369, 370, 371, 372, 373, 374, 375], [1.0, 1.0, 1.0, 1.0, 1.0, 1.0, 1.0, 1.0, 1.0, 1.0, 1.0, 1.0, 1.0, 1.0, 1.0, 1.0, 1.0, 1.0, 1.0, 1.0, 1.0, 1.0, 1.0, 1.0, 1.0, 1.0, 1.0, 1.0, 1.0, 1.0, 1.0, 1.0, 1.0, 1.0, 1.0, 1.0, 1.0, 1.0, 1.0, 1.0, 1.0, 1.0, 1.0, 1.0, 1.0, 1.0, 1.0, 1.0, 1.0, 1.0, 1.0, 1.0, 1.0, 1.0, 1.0, 1.0, 1.0, 1.0, 1.0, 1.0, 1.0, 1.0, 1.0, 1.0, 1.0, 1.0, 1.0, 1.0, 1.0, 1.0, 1.0, 1.0, 1.0, 1.0, 1.0, 1.0, 1.0, 1.0, 1.0, 1.0, 1.0, 1.0, 1.0, 1.0, 1.0, 1.0, 1.0, 1.0, 1.0, 1.0, 1.0, 1.0, 1.0, 1.0, 1.0, 1.0, 1.0, 1.0, 1.0, 1.0, 1.0, 1.0, 1.0, 1.0, 1.0, 1.0, 1.0, 1.0, 1.0, 1.0, 1.0, 1.0, 1.0, 1.0, 1.0, 1.0, 1.0, 1.0, 1.0, 1.0, 1.0, 1.0, 1.0, 1.0, 1.0, 1.0, 1.0, 1.0, 1.0, 1.0, 1.0, 1.0, 1.0, 1.0, 1.0, 1.0, 1.0, 1.0, 1.0, 1.0, 1.0, 1.0, 1.0, 1.0, 1.0, 1.0, 1.0, 1.0, 1.0, 1.0, 1.0, 1.0, 1.0, 1.0, 1.0, 1.0, 1.0, 1.0, 1.0, 1.0, 1.0, 1.0, 1.0, 1.0, 1.0, 1.0, 1.0, 1.0, 1.0, 1.0, 1.0, 1.0, 1.0, 1.0, 1.0, 1.0, 1.0, 1.0, 1.0, 1.0, 1.0, 1.0, 1.0, 1.0, 1.0, 1.0, 1.0, 1.0, 1.0, 1.0, 1.0, 1.0, 1.0, 1.0, 1.0, 1.0, 1.0, 1.0, 1.0, 1.0, 1.0, 1.0, 1.0, 1.0, 1.0, 1.0, 1.0, 1.0, 1.0, 1.0, 1.0, 1.0, 1.0, 1.0, 1.0, 1.0, 1.0, 1.0, 1.0, 1.0, 1.0, 1.0, 1.0, 1.0, 1.0, 1.0, 1.0, 1.0, 1.0, 1.0, 1.0, 1.0, 1.0, 1.0, 1.0, 1.0, 1.0, 1.0, 1.0, 1.0, 1.0, 1.0, 1.0, 1.0, 1.0, 1.0, 1.0, 1.0, 1.0, 1.0, 1.0, 1.0, 1.0, 1.0, 1.0, 1.0, 1.0, 1.0, 1.0, 1.0, 1.0, 1.0, 1.0, 1.0, 1.0, 1.0, 1.0, 1.0, 1.0, 1.0, 1.0, 1.0, 1.0, 1.0, 1.0, 1.0, 1.0, 1.0, 1.0, 1.0, 1.0, 1.0, 1.0, 1.0, 1.0, 1.0, 1.0, 1.0, 1.0, 1.0, 1.0, 1.0, 1.0, 1.0, 1.0, 1.0, 1.0, 1.0, 1.0, 1.0, 1.0, 1.0, 1.0, 1.0, 1.0, 1.0, 1.0, 1.0, 1.0, 1.0, 1.0, 1.0, 1.0, 1.0, 1.0, 1.0, 1.0, 1.0, 1.0, 1.0, 1.0, 1.0, 1.0, 1.0, 1.0, 1.0, 1.0, 1.0, 1.0, 1.0, 1.0, 1.0, 1.0, 1.0, 1.0, 1.0, 1.0, 1.0, 1.0, 1.0, 1.0, 1.0, 1.0, 1.0, 1.0, 1.0, 1.0, 1.0, 1.0, 1.0, 1.0, 1.0, 1.0, 1.0, 1.0, 1.0, 1.0, 1.0, 1.0, 1.0, 1.0, 1.0, 1.0, 1.0, 1.0, 1.0, 1.0, 1.0, 1.0, 1.0, 1.0, 1.0, 1.0, 1.0, 1.0, 1.0]): _vg.add([_i], _w, 'REPLACE')
_vg = ob_hinge.vertex_groups.new(name='FootBone')
for _i, _w in zip([0, 1, 2, 3, 4, 5, 6, 7, 8, 9, 10, 11, 12, 13, 14, 15, 16, 17, 18, 19, 20, 21, 22, 23, 24, 25, 26, 27, 28, 29, 30, 31, 32, 33, 34, 35, 36, 37, 38, 39, 40, 41, 42, 43, 44, 45, 46, 47, 48, 49, 50, 51, 52, 53, 54, 55, 56, 57, 58, 59, 60, 61, 62, 63, 64, 65, 66, 67, 68, 69, 70, 71, 72, 73, 74, 75, 76, 77, 78, 79, 80, 81, 82, 83, 84, 85, 86, 87, 88, 89, 90, 91, 92, 93, 94, 95, 96, 97, 98, 99, 100, 101, 102, 103, 104, 105, 106, 107, 108, 109, 110, 111, 112, 113, 114, 115, 116, 117, 118, 119, 120, 121, 122, 123, 124, 125, 126, 127, 128, 129, 130, 131, 132, 133, 134, 135, 136, 137, 138, 139, 140, 141, 142, 143, 144, 145, 146, 147, 148, 149, 150, 151, 152, 153, 154, 155, 156, 157, 158, 159, 160, 161, 162, 163, 164, 165, 166, 167, 168, 169, 170, 171, 172, 173, 174, 175, 176, 177, 178, 179, 180, 181, 182, 183, 184, 185, 186, 187, 188, 189, 190, 191, 192, 193, 194, 195, 196, 197, 198, 199, 200, 201, 202, 203, 204, 205, 206, 207, 208, 209, 210, 211, 212, 213, 214, 215, 216, 217, 218, 219, 220, 221, 222, 223, 224, 225, 226, 227, 228, 229, 230, 231, 232, 233, 234, 235, 236, 237, 238, 239, 240, 241, 242, 243, 244, 245, 246, 247, 248, 249, 250, 251, 252, 253, 254, 255, 256, 257, 258, 259, 260, 261, 262, 263, 264, 265, 266, 267, 268, 269, 270, 271, 272, 273, 274, 275, 276, 277, 278, 279, 280, 281, 282, 283, 284, 285, 286, 287, 288, 289, 290, 291, 292, 293, 294, 295, 296, 297, 298, 299, 300, 301, 302, 303, 304, 305, 306, 307, 308, 309, 310, 311, 312, 313, 314, 315, 316, 317, 318, 319, 320, 321, 322, 323, 324, 325, 326, 327, 328, 329, 330, 331, 332, 333, 334, 335, 336, 337, 338, 339, 340, 341, 342, 343, 344, 345, 346, 347, 348, 349, 350, 351, 352, 353, 354, 355, 356, 357, 358, 359, 360, 361, 362, 363, 364, 365, 366, 367, 368, 369, 370, 371, 372, 373, 374, 375], [1.0, 1.0, 1.0, 1.0, 1.0, 1.0, 1.0, 1.0, 1.0, 1.0, 0.9992, 1.0, 1.0, 1.0, 1.0, 1.0, 1.0, 1.0, 1.0, 1.0, 1.0, 1.0, 1.0, 1.0, 1.0, 1.0, 1.0, 1.0, 1.0, 1.0, 1.0, 1.0, 1.0, 1.0, 1.0, 1.0, 1.0, 1.0, 1.0, 1.0, 1.0, 1.0, 1.0, 1.0, 1.0, 1.0, 1.0, 1.0, 1.0, 1.0, 1.0, 1.0, 1.0, 1.0, 1.0, 1.0, 1.0, 1.0, 1.0, 1.0, 1.0, 1.0, 1.0, 1.0, 1.0, 1.0, 1.0, 1.0, 1.0, 1.0, 1.0, 1.0, 1.0, 1.0, 1.0, 1.0, 1.0, 1.0, 1.0, 1.0, 1.0, 1.0, 1.0, 1.0, 1.0, 1.0, 1.0, 1.0, 1.0, 1.0, 1.0, 1.0, 1.0, 1.0, 1.0, 1.0, 1.0, 1.0, 1.0, 1.0, 1.0, 1.0, 1.0, 1.0, 1.0, 1.0, 1.0, 1.0, 1.0, 1.0, 1.0, 1.0, 1.0, 1.0, 1.0, 1.0, 0.9999, 1.0, 1.0, 1.0, 1.0, 1.0, 1.0, 1.0, 1.0, 1.0, 1.0, 1.0, 1.0, 1.0, 1.0, 1.0, 1.0, 1.0, 1.0, 1.0, 1.0, 1.0, 1.0, 1.0, 1.0, 0.9999, 1.0, 1.0, 1.0, 1.0, 1.0, 1.0, 1.0, 1.0, 1.0, 1.0, 1.0, 1.0, 1.0, 1.0, 1.0, 1.0, 1.0, 1.0, 1.0, 1.0, 1.0, 1.0, 1.0, 1.0, 1.0, 1.0, 1.0, 1.0, 1.0, 1.0, 1.0, 1.0, 1.0, 1.0, 1.0, 1.0, 1.0, 1.0, 1.0, 1.0, 1.0, 1.0, 1.0, 1.0, 1.0, 1.0, 1.0, 1.0, 1.0, 1.0, 1.0, 1.0, 1.0, 1.0, 1.0, 1.0, 1.0, 1.0, 1.0, 1.0, 1.0, 1.0, 1.0, 1.0, 1.0, 1.0, 1.0, 1.0, 1.0, 1.0, 1.0, 1.0, 1.0, 1.0, 1.0, 1.0, 1.0, 1.0, 1.0, 1.0, 1.0, 1.0, 1.0, 1.0, 1.0, 1.0, 1.0, 1.0, 1.0, 1.0, 1.0, 1.0, 1.0, 1.0, 1.0, 1.0, 1.0, 1.0, 1.0, 1.0, 1.0, 1.0, 1.0, 1.0, 1.0, 1.0, 1.0, 1.0, 1.0, 1.0, 1.0, 1.0, 1.0, 1.0, 1.0, 1.0, 1.0, 1.0, 1.0, 1.0, 1.0, 1.0, 1.0, 1.0, 1.0, 1.0, 1.0, 1.0, 1.0, 1.0, 1.0, 1.0, 1.0, 1.0, 1.0, 1.0, 1.0, 1.0, 1.0, 1.0, 1.0, 1.0, 1.0, 1.0, 1.0, 1.0, 1.0, 1.0, 1.0, 1.0, 1.0, 1.0, 1.0, 1.0, 1.0, 1.0, 1.0, 1.0, 1.0, 1.0, 1.0, 1.0, 1.0, 1.0, 1.0, 1.0, 1.0, 1.0, 1.0, 1.0, 1.0, 1.0, 1.0, 1.0, 1.0, 1.0, 1.0, 1.0, 1.0, 1.0, 1.0, 1.0, 1.0, 1.0, 1.0, 1.0, 1.0, 1.0, 1.0, 1.0, 1.0, 1.0, 1.0, 1.0, 1.0, 1.0, 1.0, 1.0, 1.0, 1.0, 1.0, 1.0, 1.0, 1.0, 1.0, 1.0, 1.0, 1.0, 1.0, 1.0, 1.0, 1.0, 1.0, 1.0, 1.0, 1.0, 1.0, 1.0, 1.0, 1.0, 1.0, 1.0, 1.0, 1.0, 1.0, 1.0, 1.0, 1.0, 1.0, 1.0, 1.0, 1.0, 1.0, 1.0]): _vg.add([_i], _w, 'REPLACE')
_m = ob_hinge.modifiers.new('Armature', 'ARMATURE')
_m.object = ob_armature
ob_leg.parent = ob_armature
ob_leg.matrix_parent_inverse = Matrix(((0.9659, 0.0, -0.2588, 0.0), (0.0, 1.0, 0.0, 0.0), (0.2588, 0.0, 0.9659, 0.0), (0.0, 0.0, 0.0, 1.0)))
ob_leg.location = (0.0, -3.638e-12, 0.0)
ob_leg.rotation_euler = (0.0, -1.309, 0.0)
ob_leg.scale = (0.0235, 0.0235, 0.0235)
ob_leg.lineart.crease_threshold = 0.0
_vg = ob_leg.vertex_groups.new(name='LegBone')
for _i, _w in zip([0, 1, 2, 3, 4, 5, 6, 7, 8, 9, 10, 11, 12, 13, 14, 15, 16, 17, 18, 19, 20, 21, 22, 23, 24, 25, 26, 27, 28, 29, 30, 31, 32, 33, 34, 35], [1.0, 1.0, 1.0, 1.0, 1.0, 1.0, 1.0, 1.0, 1.0, 1.0, 1.0, 1.0, 1.0, 1.0, 1.0, 1.0, 1.0, 1.0, 1.0, 1.0, 1.0, 1.0, 1.0, 1.0, 1.0, 1.0, 1.0, 1.076, 1.078, 1.0, 1.0, 1.0, 1.0, 1.0, 1.069, 1.067]): _vg.add([_i], _w, 'REPLACE')
_vg = ob_leg.vertex_groups.new(name='Bone')
for _i, _w in zip([0, 1, 2, 3, 4, 5, 6, 7, 8, 9, 10, 11, 12, 13, 14, 15, 16, 17, 18, 19, 20, 21, 22, 23], [0.6337, 0.6708, 0.6321, 0.6723, 0.7161, 0.7311, 0.7156, 0.7317, 0.386, 0.4976, 0.4922, 0.3727, 0.4951, 0.3737, 0.3845, 0.4945, 0.3649, 0.4402, 0.4397, 0.3697, 0.4406, 0.3702, 0.3646, 0.4392]): _vg.add([_i], _w, 'REPLACE')
_vg = ob_leg.vertex_groups.new(name='FootBone')
for _i, _w in zip([0, 1, 2, 3, 4, 5, 6, 7, 8, 9, 10, 11, 12, 13, 14, 15, 16, 17, 18, 19, 20, 21, 22, 23], [0.9381, 0.943, 0.9368, 0.9442, 0.9456, 0.9533, 0.9452, 0.9537, 0.5349, 0.6702, 0.6654, 0.5177, 0.6669, 0.518, 0.5346, 0.6687, 0.5055, 0.5993, 0.5995, 0.5128, 0.6, 0.5129, 0.5055, 0.5989]): _vg.add([_i], _w, 'REPLACE')
_m = ob_leg.modifiers.new('Armature', 'ARMATURE')
_m.object = ob_armature

# ---- collection membership
col_collection_1.objects.link(ob_armature)
col_collection_1.objects.link(ob_hinge)
col_collection_1.objects.link(ob_leg)

# ---- scene / render settings (as saved in the file)
scene.frame_start = 1; scene.frame_end = 250; scene.frame_set(1)
scene.render.engine = 'BLENDER_EEVEE_NEXT'
scene.render.resolution_percentage = 50
scene.render.dither_intensity = 0.0
scene.cycles.use_denoising = False
scene.cycles.samples = 10
scene.cycles.sampling_pattern = 'TABULATED_SOBOL'
scene.cycles.light_sampling_threshold = 0.0
scene.cycles.use_adaptive_sampling = False
scene.cycles.use_light_tree = False
scene.cycles.blur_glossy = 0.0
scene.cycles.pixel_filter_type = 'GAUSSIAN'
scene.cycles.sample_clamp_indirect = 0.0
scene.view_settings.view_transform = 'Standard'
bpy.context.view_layer.update()

# ---- added for rendering (the .blend has no active camera and no usable light): camera, sun
cam_auto = bpy.data.cameras.new('AutoCamera')
cam_auto.lens = 50.0
cam_auto.sensor_width = 36.0
cam_auto.clip_end = 1000.0
ob_auto_camera = bpy.data.objects.new('AutoCamera', cam_auto)
scene.collection.objects.link(ob_auto_camera)
ob_auto_camera.location = (2.84973, -2.40154, 1.16051)
ob_auto_camera.rotation_euler = (1.09748, -7.21219e-08, 0.694738)
scene.camera = ob_auto_camera
light_auto_sun = bpy.data.lights.new('AutoSun', 'SUN')
light_auto_sun.energy = 3.0
light_auto_sun.angle = 0.0523599
ob_auto_sun = bpy.data.objects.new('AutoSun', light_auto_sun)
scene.collection.objects.link(ob_auto_sun)
ob_auto_sun.rotation_euler = (0.872665, 0.174533, 0.523599)
bpy.context.view_layer.update()
